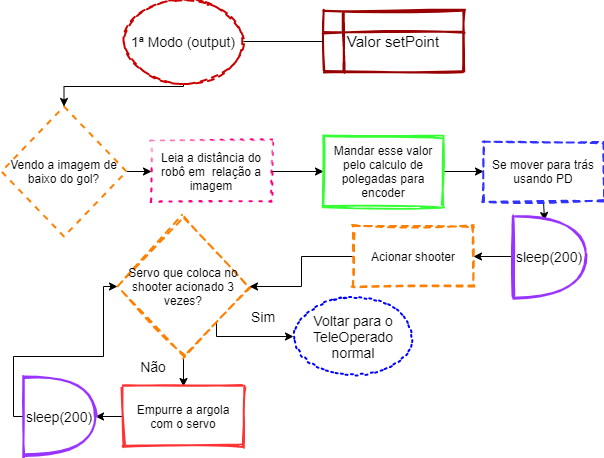

The diagram above was exported from draw.io. Its source (the exported page's mxGraphModel, read from the mxfile embedded in the PNG):
<mxGraphModel dx="985" dy="610" grid="1" gridSize="10" guides="1" tooltips="1" connect="1" arrows="1" fold="1" page="1" pageScale="1" pageWidth="827" pageHeight="1169" math="0" shadow="0">
  <root>
    <mxCell id="qqeeJyvif0gjsx0t1KMN-0" />
    <mxCell id="qqeeJyvif0gjsx0t1KMN-1" parent="qqeeJyvif0gjsx0t1KMN-0" />
    <mxCell id="4vUxhBWKCOT-KiigxrxP-12" style="edgeStyle=orthogonalEdgeStyle;rounded=0;orthogonalLoop=1;jettySize=auto;html=1;exitX=1;exitY=0.5;exitDx=0;exitDy=0;entryX=0;entryY=0.5;entryDx=0;entryDy=0;" parent="qqeeJyvif0gjsx0t1KMN-1" source="YHxAgMIlk2-3T3HxXDbQ-0" target="4vUxhBWKCOT-KiigxrxP-11" edge="1">
      <mxGeometry relative="1" as="geometry" />
    </mxCell>
    <mxCell id="YHxAgMIlk2-3T3HxXDbQ-0" value="Leia a distância do robô em&amp;nbsp; relação a imagem" style="rounded=0;whiteSpace=wrap;html=1;shadow=0;glass=1;dashed=1;dashPattern=1 4;sketch=1;strokeColor=#FF0080;strokeWidth=2;fillColor=#FFFFFF;gradientColor=none;" parent="qqeeJyvif0gjsx0t1KMN-1" vertex="1">
      <mxGeometry x="358" y="155" width="120" height="60" as="geometry" />
    </mxCell>
    <mxCell id="4vUxhBWKCOT-KiigxrxP-9" style="edgeStyle=orthogonalEdgeStyle;rounded=0;orthogonalLoop=1;jettySize=auto;html=1;exitX=1;exitY=0.5;exitDx=0;exitDy=0;entryX=0;entryY=0.5;entryDx=0;entryDy=0;" parent="qqeeJyvif0gjsx0t1KMN-1" source="UsEjl1k2eZBFtcT5aaz--1" target="YHxAgMIlk2-3T3HxXDbQ-0" edge="1">
      <mxGeometry relative="1" as="geometry" />
    </mxCell>
    <mxCell id="UsEjl1k2eZBFtcT5aaz--1" value="Vendo a imagem de baixo do gol?" style="rhombus;whiteSpace=wrap;html=1;strokeColor=#FF8000;dashed=1;strokeWidth=2;" parent="qqeeJyvif0gjsx0t1KMN-1" vertex="1">
      <mxGeometry x="208" y="120" width="125" height="130" as="geometry" />
    </mxCell>
    <mxCell id="4vUxhBWKCOT-KiigxrxP-8" style="edgeStyle=orthogonalEdgeStyle;rounded=0;orthogonalLoop=1;jettySize=auto;html=1;exitX=0.5;exitY=1;exitDx=0;exitDy=0;entryX=0.5;entryY=0;entryDx=0;entryDy=0;" parent="qqeeJyvif0gjsx0t1KMN-1" source="4vUxhBWKCOT-KiigxrxP-0" target="UsEjl1k2eZBFtcT5aaz--1" edge="1">
      <mxGeometry relative="1" as="geometry">
        <Array as="points">
          <mxPoint x="390" y="100" />
          <mxPoint x="270" y="100" />
        </Array>
        <mxPoint x="271" y="95" as="targetPoint" />
      </mxGeometry>
    </mxCell>
    <mxCell id="4vUxhBWKCOT-KiigxrxP-0" value="&lt;font style=&quot;font-size: 14px&quot;&gt;1ª Modo (output)&lt;/font&gt;" style="ellipse;whiteSpace=wrap;html=1;rounded=0;shadow=0;glass=1;dashed=1;sketch=1;strokeWidth=2;fillColor=#FFFFFF;gradientColor=none;strokeColor=#CC0000;" parent="qqeeJyvif0gjsx0t1KMN-1" vertex="1">
      <mxGeometry x="330" y="15" width="120" height="80" as="geometry" />
    </mxCell>
    <mxCell id="4vUxhBWKCOT-KiigxrxP-4" value="&lt;font style=&quot;font-size: 15px&quot;&gt;Valor setPoint&lt;/font&gt;" style="shape=internalStorage;whiteSpace=wrap;html=1;backgroundOutline=1;sketch=1;strokeWidth=2;strokeColor=#990000;" parent="qqeeJyvif0gjsx0t1KMN-1" vertex="1">
      <mxGeometry x="530" y="25" width="140" height="60" as="geometry" />
    </mxCell>
    <mxCell id="4vUxhBWKCOT-KiigxrxP-7" value="" style="endArrow=none;html=1;entryX=0;entryY=0.5;entryDx=0;entryDy=0;" parent="qqeeJyvif0gjsx0t1KMN-1" source="4vUxhBWKCOT-KiigxrxP-0" target="4vUxhBWKCOT-KiigxrxP-4" edge="1">
      <mxGeometry width="50" height="50" relative="1" as="geometry">
        <mxPoint x="450" y="110" as="sourcePoint" />
        <mxPoint x="520.7106781186548" y="60" as="targetPoint" />
      </mxGeometry>
    </mxCell>
    <mxCell id="ymziAlD4b1snv6RzvEQH-0" style="edgeStyle=orthogonalEdgeStyle;rounded=0;orthogonalLoop=1;jettySize=auto;html=1;exitX=1;exitY=0.5;exitDx=0;exitDy=0;entryX=0;entryY=0.5;entryDx=0;entryDy=0;" parent="qqeeJyvif0gjsx0t1KMN-1" source="4vUxhBWKCOT-KiigxrxP-11" target="ymziAlD4b1snv6RzvEQH-1" edge="1">
      <mxGeometry relative="1" as="geometry">
        <mxPoint x="390" y="600" as="targetPoint" />
      </mxGeometry>
    </mxCell>
    <mxCell id="4vUxhBWKCOT-KiigxrxP-11" value="Mandar esse valor pelo calculo de polegadas para encoder" style="rounded=0;whiteSpace=wrap;html=1;sketch=1;strokeWidth=2;strokeColor=#33FF33;" parent="qqeeJyvif0gjsx0t1KMN-1" vertex="1">
      <mxGeometry x="530" y="150" width="120" height="70" as="geometry" />
    </mxCell>
    <mxCell id="N4L8ao9qEd7GjQzKJEhC-7" style="edgeStyle=orthogonalEdgeStyle;rounded=0;orthogonalLoop=1;jettySize=auto;html=1;exitX=0.5;exitY=1;exitDx=0;exitDy=0;entryX=0.431;entryY=0.05;entryDx=0;entryDy=0;entryPerimeter=0;" parent="qqeeJyvif0gjsx0t1KMN-1" source="ymziAlD4b1snv6RzvEQH-1" target="N4L8ao9qEd7GjQzKJEhC-6" edge="1">
      <mxGeometry relative="1" as="geometry" />
    </mxCell>
    <mxCell id="ymziAlD4b1snv6RzvEQH-1" value="Se mover para trás usando PD" style="rounded=0;whiteSpace=wrap;html=1;sketch=1;strokeWidth=2;strokeColor=#3333FF;dashed=1;" parent="qqeeJyvif0gjsx0t1KMN-1" vertex="1">
      <mxGeometry x="690" y="155" width="120" height="60" as="geometry" />
    </mxCell>
    <mxCell id="N4L8ao9qEd7GjQzKJEhC-11" style="edgeStyle=orthogonalEdgeStyle;rounded=0;orthogonalLoop=1;jettySize=auto;html=1;exitX=0.5;exitY=1;exitDx=0;exitDy=0;entryX=0.5;entryY=0;entryDx=0;entryDy=0;" parent="qqeeJyvif0gjsx0t1KMN-1" source="N4L8ao9qEd7GjQzKJEhC-1" target="N4L8ao9qEd7GjQzKJEhC-10" edge="1">
      <mxGeometry relative="1" as="geometry" />
    </mxCell>
    <mxCell id="N4L8ao9qEd7GjQzKJEhC-14" style="edgeStyle=orthogonalEdgeStyle;rounded=0;orthogonalLoop=1;jettySize=auto;html=1;exitX=1;exitY=1;exitDx=0;exitDy=0;entryX=0;entryY=0.5;entryDx=0;entryDy=0;" parent="qqeeJyvif0gjsx0t1KMN-1" source="N4L8ao9qEd7GjQzKJEhC-1" edge="1" target="N4L8ao9qEd7GjQzKJEhC-20">
      <mxGeometry relative="1" as="geometry">
        <mxPoint x="440" y="390" as="targetPoint" />
        <Array as="points">
          <mxPoint x="423" y="350" />
        </Array>
      </mxGeometry>
    </mxCell>
    <mxCell id="N4L8ao9qEd7GjQzKJEhC-1" value="Servo que coloca no shooter acionado 3 vezes?" style="rhombus;whiteSpace=wrap;html=1;dashed=1;sketch=1;strokeColor=#FF8000;strokeWidth=2;" parent="qqeeJyvif0gjsx0t1KMN-1" vertex="1">
      <mxGeometry x="324" y="230" width="132" height="140" as="geometry" />
    </mxCell>
    <mxCell id="N4L8ao9qEd7GjQzKJEhC-4" value="&lt;font style=&quot;font-size: 14px&quot;&gt;Não&lt;/font&gt;" style="text;html=1;strokeColor=none;fillColor=none;align=center;verticalAlign=middle;whiteSpace=wrap;rounded=0;dashed=1;sketch=1;" parent="qqeeJyvif0gjsx0t1KMN-1" vertex="1">
      <mxGeometry x="340" y="370" width="40" height="20" as="geometry" />
    </mxCell>
    <mxCell id="N4L8ao9qEd7GjQzKJEhC-9" style="edgeStyle=orthogonalEdgeStyle;rounded=0;orthogonalLoop=1;jettySize=auto;html=1;exitX=0;exitY=0.5;exitDx=0;exitDy=0;entryX=1;entryY=0.5;entryDx=0;entryDy=0;" parent="qqeeJyvif0gjsx0t1KMN-1" source="N4L8ao9qEd7GjQzKJEhC-5" target="N4L8ao9qEd7GjQzKJEhC-1" edge="1">
      <mxGeometry relative="1" as="geometry">
        <mxPoint x="530" y="300" as="targetPoint" />
      </mxGeometry>
    </mxCell>
    <mxCell id="N4L8ao9qEd7GjQzKJEhC-5" value="Acionar shooter" style="rounded=0;whiteSpace=wrap;html=1;dashed=1;sketch=1;strokeColor=#FF8000;strokeWidth=2;" parent="qqeeJyvif0gjsx0t1KMN-1" vertex="1">
      <mxGeometry x="560" y="240" width="120" height="60" as="geometry" />
    </mxCell>
    <mxCell id="N4L8ao9qEd7GjQzKJEhC-8" style="edgeStyle=orthogonalEdgeStyle;rounded=0;orthogonalLoop=1;jettySize=auto;html=1;exitX=0;exitY=0.5;exitDx=0;exitDy=0;exitPerimeter=0;entryX=1;entryY=0.5;entryDx=0;entryDy=0;" parent="qqeeJyvif0gjsx0t1KMN-1" source="N4L8ao9qEd7GjQzKJEhC-6" target="N4L8ao9qEd7GjQzKJEhC-5" edge="1">
      <mxGeometry relative="1" as="geometry" />
    </mxCell>
    <mxCell id="N4L8ao9qEd7GjQzKJEhC-6" value="&lt;font style=&quot;font-size: 14px&quot;&gt;sleep(200)&lt;/font&gt;" style="shape=or;whiteSpace=wrap;html=1;sketch=1;strokeWidth=2;strokeColor=#9933FF;" parent="qqeeJyvif0gjsx0t1KMN-1" vertex="1">
      <mxGeometry x="720" y="230" width="72" height="80" as="geometry" />
    </mxCell>
    <mxCell id="N4L8ao9qEd7GjQzKJEhC-18" style="edgeStyle=orthogonalEdgeStyle;rounded=0;orthogonalLoop=1;jettySize=auto;html=1;exitX=0;exitY=0.5;exitDx=0;exitDy=0;entryX=1;entryY=0.5;entryDx=0;entryDy=0;entryPerimeter=0;" parent="qqeeJyvif0gjsx0t1KMN-1" source="N4L8ao9qEd7GjQzKJEhC-10" target="N4L8ao9qEd7GjQzKJEhC-17" edge="1">
      <mxGeometry relative="1" as="geometry" />
    </mxCell>
    <mxCell id="N4L8ao9qEd7GjQzKJEhC-10" value="Empurre a argola com o servo" style="rounded=0;whiteSpace=wrap;html=1;sketch=1;strokeWidth=2;strokeColor=#FF3333;" parent="qqeeJyvif0gjsx0t1KMN-1" vertex="1">
      <mxGeometry x="330" y="400" width="120" height="60" as="geometry" />
    </mxCell>
    <mxCell id="N4L8ao9qEd7GjQzKJEhC-15" value="&lt;font style=&quot;font-size: 14px&quot;&gt;Sim&lt;/font&gt;" style="text;html=1;strokeColor=none;fillColor=none;align=center;verticalAlign=middle;whiteSpace=wrap;rounded=0;sketch=1;" parent="qqeeJyvif0gjsx0t1KMN-1" vertex="1">
      <mxGeometry x="450" y="320" width="40" height="20" as="geometry" />
    </mxCell>
    <mxCell id="N4L8ao9qEd7GjQzKJEhC-19" style="edgeStyle=orthogonalEdgeStyle;rounded=0;orthogonalLoop=1;jettySize=auto;html=1;exitX=0;exitY=0.5;exitDx=0;exitDy=0;exitPerimeter=0;entryX=0;entryY=0.5;entryDx=0;entryDy=0;" parent="qqeeJyvif0gjsx0t1KMN-1" source="N4L8ao9qEd7GjQzKJEhC-17" target="N4L8ao9qEd7GjQzKJEhC-1" edge="1">
      <mxGeometry relative="1" as="geometry">
        <Array as="points">
          <mxPoint x="220" y="430" />
          <mxPoint x="220" y="370" />
          <mxPoint x="310" y="370" />
          <mxPoint x="310" y="300" />
        </Array>
      </mxGeometry>
    </mxCell>
    <mxCell id="N4L8ao9qEd7GjQzKJEhC-17" value="&lt;font style=&quot;font-size: 14px&quot;&gt;sleep(200)&lt;/font&gt;" style="shape=or;whiteSpace=wrap;html=1;sketch=1;strokeWidth=2;strokeColor=#9933FF;" parent="qqeeJyvif0gjsx0t1KMN-1" vertex="1">
      <mxGeometry x="230" y="390" width="72" height="80" as="geometry" />
    </mxCell>
    <mxCell id="N4L8ao9qEd7GjQzKJEhC-20" value="&lt;font style=&quot;font-size: 14px&quot;&gt;Voltar para o TeleOperado normal&lt;/font&gt;" style="ellipse;whiteSpace=wrap;html=1;sketch=1;strokeWidth=2;strokeColor=#0000FF;dashed=1;dashPattern=1 4;" parent="qqeeJyvif0gjsx0t1KMN-1" vertex="1">
      <mxGeometry x="500" y="310" width="120" height="80" as="geometry" />
    </mxCell>
  </root>
</mxGraphModel>